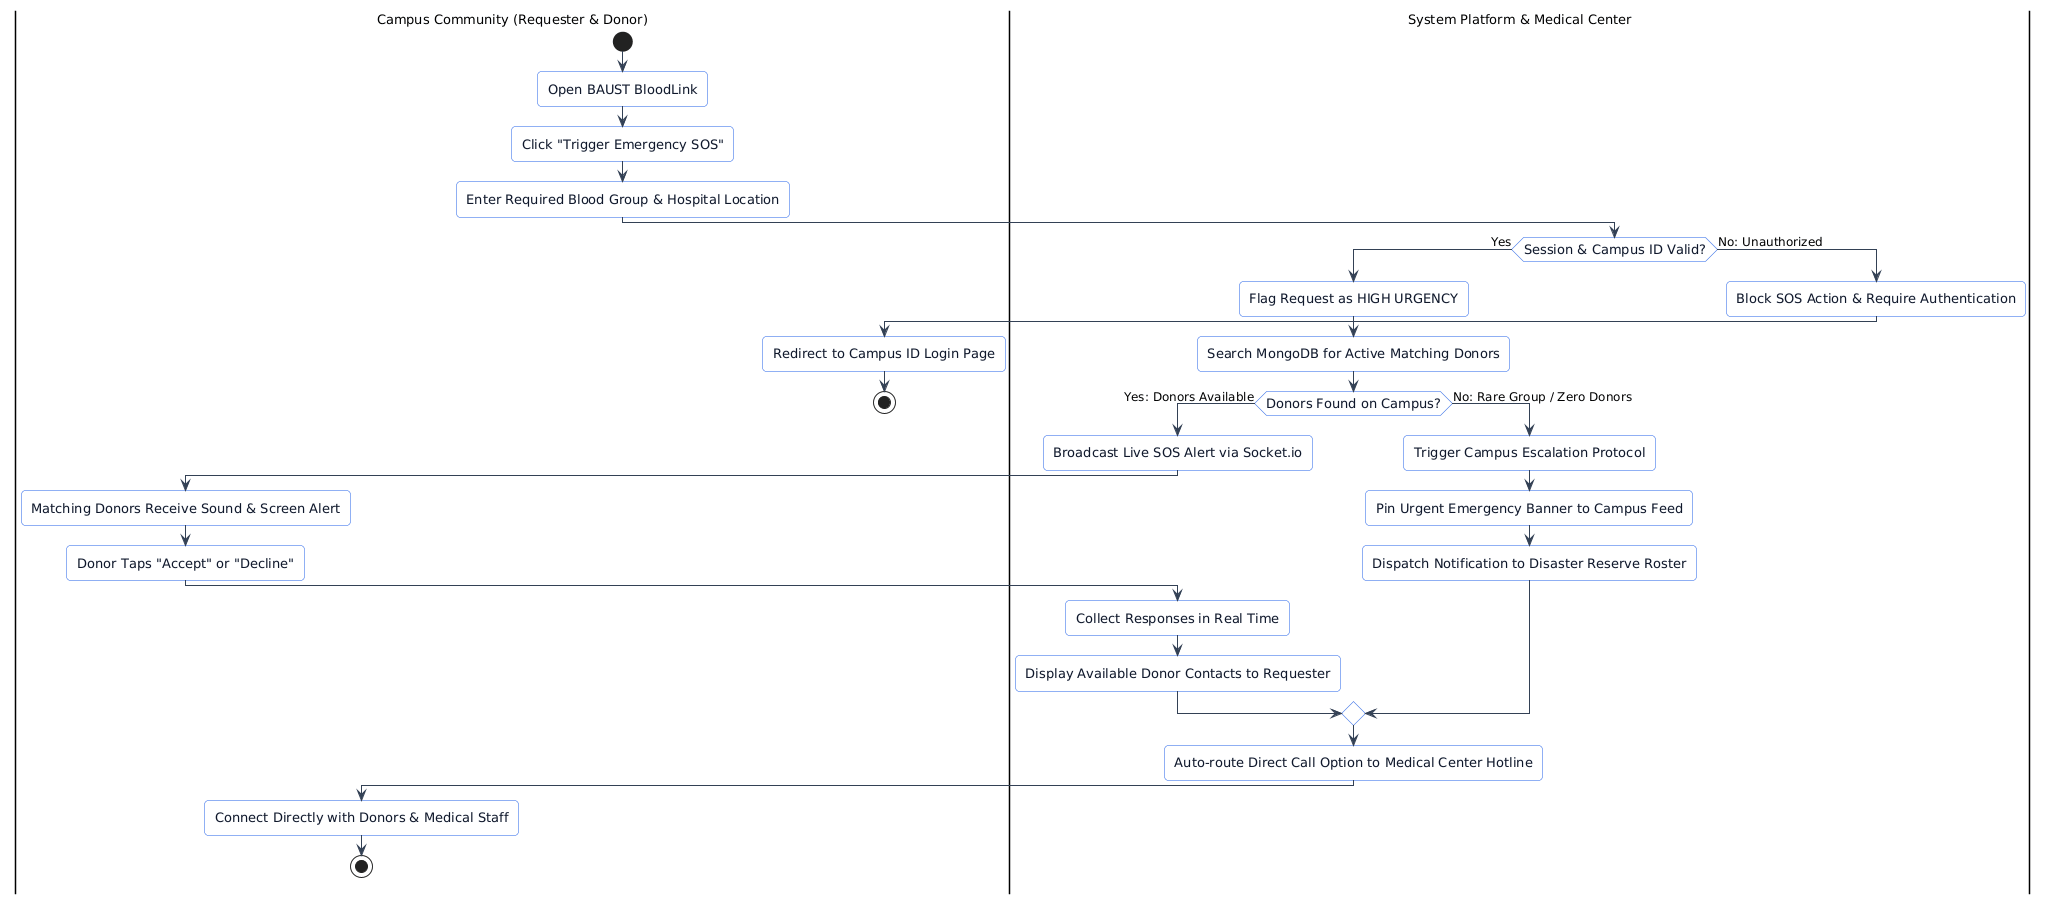

The diagram above was rendered by PlantUML. Its source (embedded in the PNG):
@startuml
skinparam shadowing false
skinparam defaultFontName Arial
skinparam defaultFontSize 13
skinparam roundcorner 8

skinparam activity {
  BackgroundColor #F8FAFC
  BorderColor #2563EB
  FontColor #0F172A
  FontSize 13
  ArrowColor #334155
  ArrowFontSize 12
  Padding 8
}

skinparam diamond {
  BackgroundColor #FEF3C7
  BorderColor #D97706
  FontColor #92400E
  FontSize 12
}

skinparam partition {
  BorderColor #64748B
  FontColor #0F172A
  FontSize 14
  FontStyle bold
  BackgroundColor #FFFFFF
}

|Campus Community (Requester & Donor)|
start
:Open BAUST BloodLink;
:Click "Trigger Emergency SOS";
:Enter Required Blood Group & Hospital Location;

|System Platform & Medical Center|
if (Session & Campus ID Valid?) then (Yes)
  :Flag Request as HIGH URGENCY;
  :Search MongoDB for Active Matching Donors;

  if (Donors Found on Campus?) then (Yes: Donors Available)
    :Broadcast Live SOS Alert via Socket.io;

    |Campus Community (Requester & Donor)|
    :Matching Donors Receive Sound & Screen Alert;
    :Donor Taps "Accept" or "Decline";

    |System Platform & Medical Center|
    :Collect Responses in Real Time;
    :Display Available Donor Contacts to Requester;

  else (No: Rare Group / Zero Donors)
    :Trigger Campus Escalation Protocol;
    :Pin Urgent Emergency Banner to Campus Feed;
    :Dispatch Notification to Disaster Reserve Roster;
  endif

  :Auto-route Direct Call Option to Medical Center Hotline;

  |Campus Community (Requester & Donor)|
  :Connect Directly with Donors & Medical Staff;
  stop

else (No: Unauthorized)
  |System Platform & Medical Center|
  :Block SOS Action & Require Authentication;

  |Campus Community (Requester & Donor)|
  :Redirect to Campus ID Login Page;
  stop
endif
@enduml